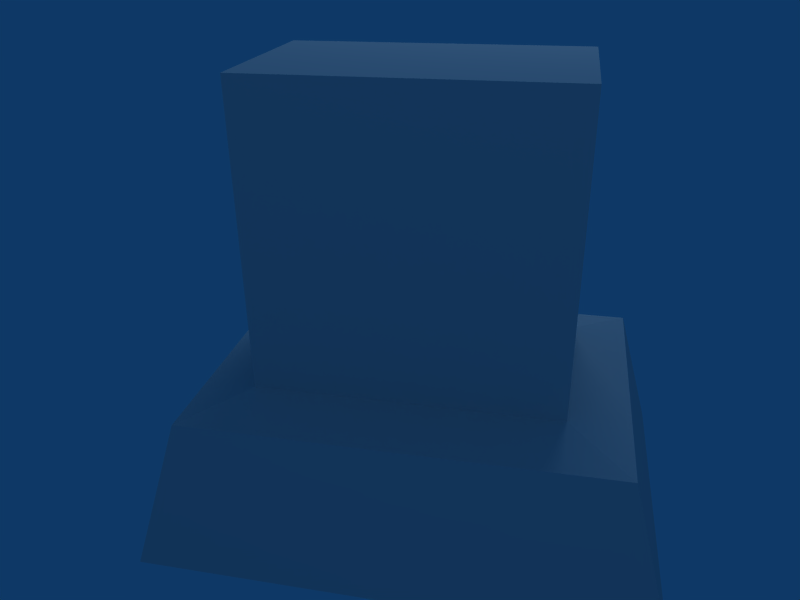 # Source: grave3.blend  (saved by Blender 2.49.2; exported with 4.5.12 LTS)
import bpy
from mathutils import Matrix  # noqa: F401  (used for matrix-valued properties, if any)

bpy.ops.wm.read_factory_settings(use_empty=True)
scene = bpy.context.scene
scene.name = 'Scene'

# ---- collections
col_collection_1 = bpy.data.collections.new('Collection 1'); scene.collection.children.link(col_collection_1)

# ---- materials (node trees are filled in below, after node groups)
mat_material_002 = bpy.data.materials.new('Material.002')
mat_material_002.alpha_threshold = 0.0
mat_material_002.roughness = 0.5
mat_material_002.line_color = (0.0, 0.0, 0.0, 1.0)
mat_material_001 = bpy.data.materials.new('Material.001')
mat_material_001.alpha_threshold = 0.0
mat_material_001.roughness = 0.5
mat_material_001.line_color = (0.0, 0.0, 0.0, 1.0)

# ---- material node trees

# ---- world
world_world = bpy.data.worlds.new('World'); scene.world = world_world
world_world.color = (0.05656, 0.2208, 0.4)
world_world.use_sun_shadow = False
world_world.sun_shadow_jitter_overblur = 0.0
world_world.cycles.sampling_method = 'MANUAL'
world_world.cycles.sample_map_resolution = 256

# ---- cameras
cam_camera = bpy.data.cameras.new('Camera')
cam_camera.passepartout_alpha = 0.2
cam_camera.clip_end = 100.0
cam_camera.lens = 35.0
cam_camera.ortho_scale = 7.314
cam_camera.show_passepartout = False
cam_camera.show_safe_areas = True
cam_camera.dof.focus_distance = 0.0
cam_camera.dof.aperture_fstop = 128.0

# ---- lights
light_spot_001 = bpy.data.lights.new('Spot.001', 'POINT')
light_spot_001.transmission_factor = 0.0
light_spot_001.cutoff_distance = 30.0
light_spot_001.energy = 100.0
light_spot_001.shadow_buffer_clip_start = 1.001
light_spot_001.shadow_soft_size = 1.0
light_spot_001.shadow_maximum_resolution = 0.006
light_spot_001.use_absolute_resolution = True
light_spot_001.cycles.use_multiple_importance_sampling = False
light_spot = bpy.data.lights.new('Spot', 'POINT')
light_spot.transmission_factor = 0.0
light_spot.cutoff_distance = 30.0
light_spot.energy = 100.0
light_spot.shadow_buffer_clip_start = 1.001
light_spot.shadow_soft_size = 1.0
light_spot.shadow_maximum_resolution = 0.006
light_spot.use_absolute_resolution = True
light_spot.cycles.use_multiple_importance_sampling = False

# ---- meshes
me_grave3 = bpy.data.meshes.new('grave3')
me_grave3.from_pydata([(-0.5, -0.3, 0.2898), (0.5, -0.3, 0.2898), (0.5, 0.3, 0.2898), (-0.5, 0.3, 0.2898), (-0.5, -0.3, 1.29), (0.5, -0.3, 1.29), (0.5, 0.3, 1.29), (-0.5, 0.3, 1.29), (-0.84, -0.6, -0.25), (0.84, -0.6, -0.25), (0.84, 0.6, -0.25), (-0.84, 0.6, -0.25), (-0.7, -0.5, 0.25), (0.7, -0.5, 0.25), (0.7, 0.5, 0.25), (-0.7, 0.5, 0.25)], [], [(2, 6, 5, 1), (4, 0, 1, 5), (0, 4, 7, 3), (5, 6, 7, 4), (3, 7, 6, 2), (10, 9, 8, 11), (10, 14, 13, 9), (9, 13, 12, 8), (8, 12, 15, 11), (11, 15, 14, 10), (0, 12, 13, 1), (1, 13, 14, 2), (2, 14, 15, 3), (12, 0, 3, 15)])
_uv = me_grave3.uv_layers.new(name='UVTex')
_uv.uv.foreach_set('vector', [0.3134, 0.7301, 0.3142, 0.9995, 0.1578, 1.0, 0.157, 0.7306, 0.5747, 0.6531, 0.315, 0.6539, 0.3142, 0.3821, 0.5739, 0.3813, 0.9992, 0.1867, 1.0, 0.4561, 0.8436, 0.4566, 0.8428, 0.1872, 0.4175, 0.6544, 0.5739, 0.6539, 0.5747, 0.9256, 0.4183, 0.9261, 0.05367, 0.4584, 0.3134, 0.4576, 0.3142, 0.7293, 0.05447, 0.7301, 0.3142, 0.4566, 0.001344, 0.4576, 0.0, 0.001001, 0.3129, 0.0, 0.5761, 0.4566, 0.7102, 0.4833, 0.711, 0.7551, 0.577, 0.7827, 0.5761, 0.0, 0.7083, 0.03762, 0.7094, 0.4181, 0.5774, 0.4566, 0.711, 0.4566, 0.8451, 0.4833, 0.8459, 0.7551, 0.7119, 0.7827, 0.7094, 0.0, 0.8417, 0.03762, 0.8428, 0.4181, 0.7108, 0.4566, 0.3673, 0.3268, 0.3153, 0.3813, 0.3142, 0.0008337, 0.3665, 0.05502, 0.3665, 0.05502, 0.3142, 0.0008337, 0.5749, 0.0, 0.5229, 0.05452, 0.5229, 0.05452, 0.5749, 0.0, 0.5761, 0.3805, 0.5237, 0.3263, 0.3153, 0.3813, 0.3673, 0.3268, 0.5237, 0.3263, 0.5761, 0.3805])
me_grave3.materials.append(mat_material_002)
me_grave3.use_remesh_preserve_volume = False
me_grave3.use_remesh_preserve_attributes = False
me_grave3.use_mirror_vertex_groups = False
me_grave3.update()
me_grave2 = bpy.data.meshes.new('grave2')
me_grave2.from_pydata([], [], [])
me_grave2.materials.append(mat_material_001)
me_grave2.use_remesh_preserve_volume = False
me_grave2.use_remesh_preserve_attributes = False
me_grave2.use_mirror_vertex_groups = False
me_grave2.update()

# ---- objects
ob_lamp_001 = bpy.data.objects.new('Lamp.001', light_spot_001)
ob_grave3 = bpy.data.objects.new('grave3', me_grave3)
ob_grave2 = bpy.data.objects.new('grave2', me_grave2)
ob_lamp = bpy.data.objects.new('Lamp', light_spot)
ob_camera = bpy.data.objects.new('Camera', cam_camera)

# ---- transforms, parenting, visibility, modifiers, constraints
ob_lamp_001.location = (0.5307, 2.459, 3.929)
ob_lamp_001.rotation_euler = (0.6503, 0.05522, 1.866)
ob_lamp_001.lock_rotations_4d = False
ob_lamp_001.empty_display_type = 'ARROWS'
ob_lamp_001.color = (0.0, 0.0, 0.0, 0.0)
ob_lamp_001.lineart.crease_threshold = 0.0
ob_grave3.location = (0.0, 0.0, 0.0)
ob_grave3.lock_rotations_4d = False
ob_grave3.empty_display_type = 'ARROWS'
ob_grave3.lineart.crease_threshold = 0.0
ob_grave2.location = (0.0, 0.0, 0.0)
ob_grave2.lock_rotations_4d = False
ob_grave2.empty_display_type = 'ARROWS'
ob_grave2.lineart.crease_threshold = 0.0
ob_lamp.location = (0.8304, -5.989, 5.904)
ob_lamp.rotation_euler = (0.6503, 0.05522, 1.866)
ob_lamp.lock_rotations_4d = False
ob_lamp.empty_display_type = 'ARROWS'
ob_lamp.color = (0.0, 0.0, 0.0, 0.0)
ob_lamp.lineart.crease_threshold = 0.0
ob_camera.location = (0.4272, -2.298, 1.67)
ob_camera.rotation_euler = (1.109, 0.01082, 0.2108)
ob_camera.lock_rotations_4d = False
ob_camera.empty_display_type = 'ARROWS'
ob_camera.color = (0.0, 0.0, 0.0, 0.0)
ob_camera.display_type = 'WIRE'
ob_camera.lineart.crease_threshold = 0.0

# ---- collection membership
col_collection_1.objects.link(ob_lamp_001)
col_collection_1.objects.link(ob_grave3)
col_collection_1.objects.link(ob_grave2)
col_collection_1.objects.link(ob_lamp)
col_collection_1.objects.link(ob_camera)

# ---- scene / render settings (as saved in the file)
scene.camera = ob_camera
scene.frame_start = 1; scene.frame_end = 250; scene.frame_set(1)
scene.render.engine = 'BLENDER_EEVEE_NEXT'
scene.render.image_settings.file_format = 'JPEG'
scene.render.image_settings.color_mode = 'RGB'
scene.render.image_settings.compression = 90
scene.render.resolution_x = 800
scene.render.resolution_y = 600
scene.render.pixel_aspect_x = 100.0
scene.render.pixel_aspect_y = 100.0
scene.render.fps = 25
scene.render.dither_intensity = 0.0
scene.render.use_compositing = False
scene.render.use_sequencer = False
scene.render.bake_margin = 2
scene.render.bake_bias = 0.0
scene.render.use_stamp_time = False
scene.render.use_stamp_date = False
scene.render.use_stamp_frame = False
scene.render.use_stamp_camera = False
scene.render.use_stamp_scene = False
scene.render.use_stamp_filename = False
scene.render.use_stamp_render_time = False
scene.render.stamp_font_size = 0
scene.cycles.use_denoising = False
scene.cycles.samples = 10
scene.cycles.sampling_pattern = 'TABULATED_SOBOL'
scene.cycles.light_sampling_threshold = 0.0
scene.cycles.use_adaptive_sampling = False
scene.cycles.use_light_tree = False
scene.cycles.blur_glossy = 0.0
scene.cycles.volume_bounces = 1
scene.cycles.pixel_filter_type = 'GAUSSIAN'
scene.cycles.sample_clamp_indirect = 0.0
scene.view_settings.view_transform = 'Raw'
bpy.context.view_layer.update()
